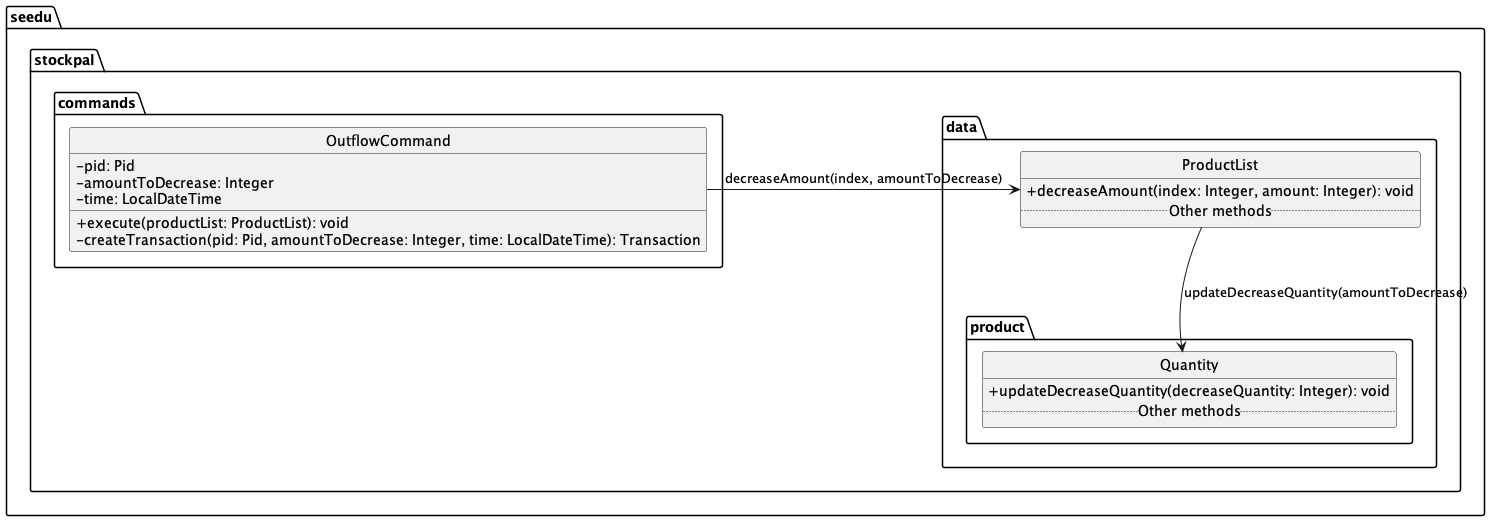

The diagram above was rendered by PlantUML. Its source (embedded in the PNG):
@startuml

hide circles
skinparam classAttributeIconSize 0

package "seedu.stockpal.commands" {
    class OutflowCommand {
        - pid: Pid
        - amountToDecrease: Integer
        - time: LocalDateTime

        + execute(productList: ProductList): void
        - createTransaction(pid: Pid, amountToDecrease: Integer, time: LocalDateTime): Transaction
    }
}

package "seedu.stockpal.data.product" {
    class Quantity {
        + updateDecreaseQuantity(decreaseQuantity: Integer): void
        .. Other methods ..
    }

}

package "seedu.stockpal.data" {
    class ProductList {
            + decreaseAmount(index: Integer, amount: Integer): void
            .. Other methods ..
    }
}

OutflowCommand -> ProductList: decreaseAmount(index, amountToDecrease)
ProductList --> Quantity: updateDecreaseQuantity(amountToDecrease)

@enduml